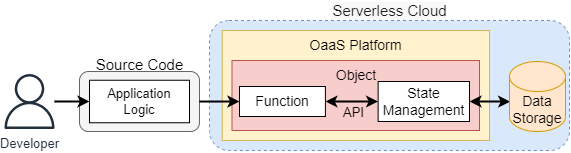

The diagram above was exported from draw.io. Its source (the exported page's mxGraphModel, read from the mxfile embedded in the PNG):
<mxGraphModel dx="716" dy="448" grid="1" gridSize="10" guides="1" tooltips="1" connect="1" arrows="1" fold="1" page="1" pageScale="1" pageWidth="827" pageHeight="1169" math="0" shadow="0">
  <root>
    <mxCell id="0" />
    <mxCell id="1" parent="0" />
    <mxCell id="gSyWcEzLMXE1wS_oLjV2-88" value="" style="rounded=1;whiteSpace=wrap;html=1;fillColor=#dae8fc;strokeColor=#6c8ebf;verticalAlign=top;dashed=1;fontSize=15;" parent="1" vertex="1">
      <mxGeometry x="270" y="240" width="360" height="130" as="geometry" />
    </mxCell>
    <mxCell id="gSyWcEzLMXE1wS_oLjV2-79" value="Application Logic" style="rounded=0;whiteSpace=wrap;html=1;verticalAlign=middle;fontSize=13;" parent="1" vertex="1">
      <mxGeometry x="150" y="305.75" width="100" height="42.5" as="geometry" />
    </mxCell>
    <mxCell id="gSyWcEzLMXE1wS_oLjV2-83" value="OaaS Platform" style="rounded=0;whiteSpace=wrap;html=1;fillColor=#fff2cc;strokeColor=#d6b656;verticalAlign=top;fontSize=14;" parent="1" vertex="1">
      <mxGeometry x="282.75" y="250" width="267.25" height="110" as="geometry" />
    </mxCell>
    <mxCell id="gSyWcEzLMXE1wS_oLjV2-85" value="Object" style="rounded=0;whiteSpace=wrap;html=1;fillColor=#f8cecc;strokeColor=#b85450;verticalAlign=top;fontSize=14;" parent="1" vertex="1">
      <mxGeometry x="292.5" y="280" width="247.5" height="70" as="geometry" />
    </mxCell>
    <mxCell id="gSyWcEzLMXE1wS_oLjV2-90" style="edgeStyle=orthogonalEdgeStyle;rounded=0;orthogonalLoop=1;jettySize=auto;html=1;entryX=0.012;entryY=0.574;entryDx=0;entryDy=0;entryPerimeter=0;startArrow=classic;startFill=1;strokeWidth=2;" parent="1" target="2aFQYKxpNe_10CUZtU9m-66" edge="1">
      <mxGeometry relative="1" as="geometry">
        <mxPoint x="424.5" y="331.5" as="targetPoint" />
        <mxPoint x="530" y="320.9999999999999" as="sourcePoint" />
      </mxGeometry>
    </mxCell>
    <mxCell id="2aFQYKxpNe_10CUZtU9m-66" value="Data Storage" style="shape=cylinder3;whiteSpace=wrap;html=1;boundedLbl=1;backgroundOutline=1;size=15;fillColor=#ffe6cc;strokeColor=#d79b00;fontSize=14;" parent="1" vertex="1">
      <mxGeometry x="570" y="281" width="56" height="70" as="geometry" />
    </mxCell>
    <mxCell id="03KqHb5ivvl_RslvEDYY-1" value="Developer" style="sketch=0;outlineConnect=0;fontColor=#232F3E;gradientColor=none;fillColor=#232F3D;strokeColor=none;dashed=0;verticalLabelPosition=bottom;verticalAlign=top;align=center;html=1;fontSize=13;fontStyle=0;aspect=fixed;pointerEvents=1;shape=mxgraph.aws4.user;" parent="1" vertex="1">
      <mxGeometry x="62.5" y="293.5" width="55" height="55" as="geometry" />
    </mxCell>
    <mxCell id="TEVzBD2NaCEqibZwIn2L-1" value="Source Code" style="text;html=1;align=center;verticalAlign=middle;resizable=0;points=[];autosize=1;strokeColor=none;fillColor=none;fontSize=15;" parent="1" vertex="1">
      <mxGeometry x="150" y="273.5" width="100" height="20" as="geometry" />
    </mxCell>
    <mxCell id="TEVzBD2NaCEqibZwIn2L-2" value="&lt;span style=&quot;color: rgb(29 , 28 , 29) ; font-family: , , &amp;#34;applelogo&amp;#34; , sans-serif ; text-align: left ; background-color: rgb(248 , 248 , 248)&quot;&gt;Serverless Cloud&lt;/span&gt;" style="text;html=1;align=center;verticalAlign=middle;resizable=0;points=[];autosize=1;strokeColor=none;fillColor=none;fontSize=15;" parent="1" vertex="1">
      <mxGeometry x="385" y="220" width="130" height="20" as="geometry" />
    </mxCell>
    <mxCell id="sNJz8PCKKz2x_aYSZ3Zq-1" value="&lt;font style=&quot;font-size: 13px&quot;&gt;API&lt;/font&gt;" style="text;html=1;align=center;verticalAlign=middle;resizable=0;points=[];autosize=1;strokeColor=none;fillColor=none;fontSize=10;" parent="1" vertex="1">
      <mxGeometry x="393.99999999999994" y="322.25" width="40" height="20" as="geometry" />
    </mxCell>
    <mxCell id="Xyd4BmjVnWGBu8Ftn3B6-3" value="Application Logic" style="rounded=0;whiteSpace=wrap;html=1;verticalAlign=middle;fontSize=13;" vertex="1" parent="1">
      <mxGeometry x="150" y="305.75" width="100" height="42.5" as="geometry" />
    </mxCell>
    <mxCell id="Xyd4BmjVnWGBu8Ftn3B6-10" value="" style="rounded=1;whiteSpace=wrap;html=1;fontSize=15;verticalAlign=top;fillColor=#f5f5f5;strokeColor=#666666;fontColor=#333333;" vertex="1" parent="1">
      <mxGeometry x="140" y="291" width="120" height="60" as="geometry" />
    </mxCell>
    <mxCell id="Xyd4BmjVnWGBu8Ftn3B6-11" style="edgeStyle=orthogonalEdgeStyle;rounded=0;orthogonalLoop=1;jettySize=auto;html=1;entryX=0;entryY=0.5;entryDx=0;entryDy=0;strokeWidth=2;" edge="1" target="Xyd4BmjVnWGBu8Ftn3B6-12" parent="1">
      <mxGeometry relative="1" as="geometry">
        <Array as="points" />
        <mxPoint x="115" y="321" as="sourcePoint" />
      </mxGeometry>
    </mxCell>
    <mxCell id="Xyd4BmjVnWGBu8Ftn3B6-12" value="Application Logic" style="rounded=0;whiteSpace=wrap;html=1;verticalAlign=middle;fontSize=13;" vertex="1" parent="1">
      <mxGeometry x="150" y="299.75" width="100" height="42.5" as="geometry" />
    </mxCell>
    <mxCell id="Xyd4BmjVnWGBu8Ftn3B6-15" value="Function" style="rounded=0;whiteSpace=wrap;html=1;verticalAlign=middle;fontSize=14;" vertex="1" parent="1">
      <mxGeometry x="300" y="306" width="85.91" height="30" as="geometry" />
    </mxCell>
    <mxCell id="Xyd4BmjVnWGBu8Ftn3B6-16" value="State Management" style="rounded=0;whiteSpace=wrap;html=1;verticalAlign=middle;fontSize=14;" vertex="1" parent="1">
      <mxGeometry x="438.63" y="301" width="91.37" height="40" as="geometry" />
    </mxCell>
    <mxCell id="Xyd4BmjVnWGBu8Ftn3B6-17" style="edgeStyle=orthogonalEdgeStyle;rounded=0;orthogonalLoop=1;jettySize=auto;html=1;entryX=0;entryY=0.5;entryDx=0;entryDy=0;startArrow=none;startFill=0;endArrow=classic;endFill=1;strokeWidth=2;" edge="1" source="Xyd4BmjVnWGBu8Ftn3B6-10" target="Xyd4BmjVnWGBu8Ftn3B6-15" parent="1">
      <mxGeometry relative="1" as="geometry">
        <mxPoint x="275" y="334" as="sourcePoint" />
        <Array as="points">
          <mxPoint x="300" y="321" />
          <mxPoint x="300" y="321" />
        </Array>
      </mxGeometry>
    </mxCell>
    <mxCell id="Xyd4BmjVnWGBu8Ftn3B6-19" style="edgeStyle=orthogonalEdgeStyle;rounded=0;orthogonalLoop=1;jettySize=auto;html=1;entryX=0;entryY=0.5;entryDx=0;entryDy=0;startArrow=classic;startFill=1;strokeWidth=2;" edge="1" parent="1">
      <mxGeometry relative="1" as="geometry">
        <mxPoint x="385.9100000000001" y="321" as="sourcePoint" />
        <mxPoint x="438.63" y="321" as="targetPoint" />
      </mxGeometry>
    </mxCell>
  </root>
</mxGraphModel>